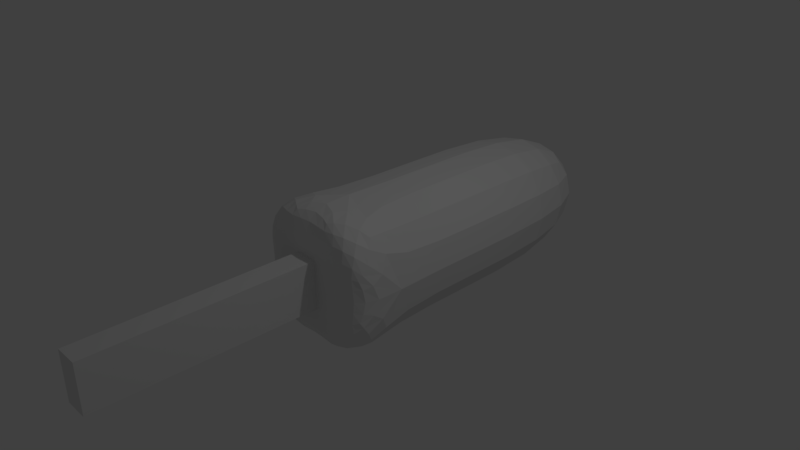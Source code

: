 # Source: popsicle.blend  (saved by Blender 2.79.0; exported with 4.5.12 LTS)
import bpy
from mathutils import Matrix  # noqa: F401  (used for matrix-valued properties, if any)

bpy.ops.wm.read_factory_settings(use_empty=True)
scene = bpy.context.scene
scene.name = 'Scene'

# ---- collections
col_collection_1 = bpy.data.collections.new('Collection 1'); scene.collection.children.link(col_collection_1)

# ---- materials (node trees are filled in below, after node groups)
mat_material = bpy.data.materials.new('Material')
mat_material.alpha_threshold = 0.0
mat_material.use_transparent_shadow = False
mat_material.roughness = 0.5
mat_material.line_color = (0.0, 0.0, 0.0, 1.0)
mat_material_002 = bpy.data.materials.new('Material.002')
mat_material_002.alpha_threshold = 0.0
mat_material_002.use_transparent_shadow = False
mat_material_002.roughness = 0.5

# ---- material node trees

# ---- world
world_world = bpy.data.worlds.new('World'); scene.world = world_world
world_world.color = (0.05088, 0.05088, 0.05088)
world_world.use_sun_shadow = False
world_world.sun_shadow_jitter_overblur = 0.0
world_world.cycles.sampling_method = 'MANUAL'

# ---- cameras
cam_camera = bpy.data.cameras.new('Camera')
cam_camera.clip_end = 100.0
cam_camera.lens = 35.0
cam_camera.sensor_width = 32.0
cam_camera.sensor_height = 18.0
cam_camera.ortho_scale = 7.314
cam_camera.dof.focus_distance = 0.0
cam_camera.dof.aperture_fstop = 128.0

# ---- lights
light_lamp = bpy.data.lights.new('Lamp', 'POINT')
light_lamp.transmission_factor = 0.0
light_lamp.cutoff_distance = 30.0
light_lamp.energy = 100.0
light_lamp.shadow_buffer_clip_start = 1.001
light_lamp.shadow_soft_size = 0.1
light_lamp.shadow_maximum_resolution = 0.006
light_lamp.use_absolute_resolution = True

# ---- meshes
me_cube_001 = bpy.data.meshes.new('Cube.001')
me_cube_001.from_pydata([(0.158, -1.0, -0.3333), (-0.1697, -1.0, -0.3333), (0.158, -1.0, 0.3333), (-0.1697, -1.0, 0.3333), (0.158, -4.0, -0.3333), (-0.1697, -4.0, -0.3333), (0.158, -4.0, 0.3333), (-0.1697, -4.0, 0.3333)], [], [(2, 3, 7, 6), (4, 6, 7, 5), (0, 2, 6, 4), (1, 0, 4, 5), (3, 1, 5, 7)])
me_cube_001.materials.append(mat_material)
me_cube_001.use_remesh_preserve_volume = False
me_cube_001.use_remesh_preserve_attributes = False
me_cube_001.use_mirror_vertex_groups = False
me_cube_001.update()
me_cube = bpy.data.meshes.new('Cube')
me_cube.from_pydata([(1.0, 1.0, -1.0), (1.0, -1.0, -1.0), (-1.0, -1.0, -1.0), (-1.0, 1.0, -1.0), (1.0, 1.0, 1.0), (1.0, -1.0, 1.0), (-1.0, -1.0, 1.0), (-1.0, 1.0, 1.0), (1.0, 4.0, -1.0), (-1.0, 4.0, -1.0), (1.0, 4.0, 1.0), (-1.0, 4.0, 1.0), (0.3333, -1.0, -1.0), (-0.3333, -1.0, -1.0), (1.0, -1.0, -0.3333), (1.0, -1.0, 0.3333), (-1.0, -1.0, -0.3333), (-1.0, -1.0, 0.3333), (0.3333, -1.0, 1.0), (-0.3333, -1.0, 1.0), (0.3333, -1.0, -0.3333), (-0.3333, -1.0, -0.3333), (0.3333, -1.0, 0.3333), (-0.3333, -1.0, 0.3333)], [], [(0, 1, 12, 13, 2, 3), (4, 7, 6, 19, 18, 5), (0, 4, 5, 15, 14, 1), (23, 19, 6, 17), (2, 16, 17, 6, 7, 3), (7, 4, 10, 11), (10, 8, 9, 11), (3, 7, 11, 9), (0, 3, 9, 8), (4, 0, 8, 10), (13, 21, 16, 2), (21, 23, 17, 16), (1, 14, 20, 12), (12, 20, 21, 13), (14, 15, 22, 20), (15, 5, 18, 22), (22, 18, 19, 23), (21, 20, 22, 23)])
me_cube.materials.append(mat_material_002)
me_cube.use_remesh_preserve_volume = False
me_cube.use_remesh_preserve_attributes = False
me_cube.use_mirror_vertex_groups = False
me_cube.update()

# ---- objects
ob_stick = bpy.data.objects.new('Stick', me_cube_001)
ob_popsicle = bpy.data.objects.new('Popsicle', me_cube)
ob_lamp = bpy.data.objects.new('Lamp', light_lamp)
ob_camera = bpy.data.objects.new('Camera', cam_camera)

# ---- transforms, parenting, visibility, modifiers, constraints
ob_stick.location = (0.0, 0.0, 0.0)
ob_stick.lock_rotations_4d = False
ob_stick.empty_display_type = 'ARROWS'
ob_stick.lineart.crease_threshold = 0.0
ob_popsicle.location = (0.0, 0.0, 0.0)
ob_popsicle.lock_rotations_4d = False
ob_popsicle.empty_display_type = 'ARROWS'
ob_popsicle.lineart.crease_threshold = 0.0
_m = ob_popsicle.modifiers.new('Subsurf', 'SUBSURF')
_m.uv_smooth = 'PRESERVE_CORNERS'
_m.quality = 2
_m.levels = 2
_m.show_only_control_edges = False
ob_lamp.location = (4.076, 1.005, 5.904)
ob_lamp.rotation_euler = (0.6503, 0.05522, 1.866)
ob_lamp.lock_rotations_4d = False
ob_lamp.empty_display_type = 'ARROWS'
ob_lamp.color = (0.0, 0.0, 0.0, 0.0)
ob_lamp.lineart.crease_threshold = 0.0
ob_camera.location = (7.481, -6.508, 5.344)
ob_camera.rotation_euler = (1.109, 0.0, 0.8149)
ob_camera.lock_rotations_4d = False
ob_camera.empty_display_type = 'ARROWS'
ob_camera.color = (0.0, 0.0, 0.0, 0.0)
ob_camera.display_type = 'WIRE'
ob_camera.lineart.crease_threshold = 0.0

# ---- collection membership
col_collection_1.objects.link(ob_stick)
col_collection_1.objects.link(ob_popsicle)
col_collection_1.objects.link(ob_lamp)
col_collection_1.objects.link(ob_camera)

# ---- scene / render settings (as saved in the file)
scene.camera = ob_camera
scene.frame_start = 1; scene.frame_end = 250; scene.frame_set(0)
scene.render.engine = 'BLENDER_EEVEE_NEXT'
scene.render.resolution_percentage = 50
scene.render.dither_intensity = 0.0
scene.cycles.use_denoising = False
scene.cycles.samples = 128
scene.cycles.sampling_pattern = 'TABULATED_SOBOL'
scene.cycles.use_adaptive_sampling = False
scene.cycles.use_light_tree = False
scene.cycles.blur_glossy = 0.0
scene.cycles.sample_clamp_indirect = 0.0
scene.view_settings.view_transform = 'Standard'
bpy.context.view_layer.update()
